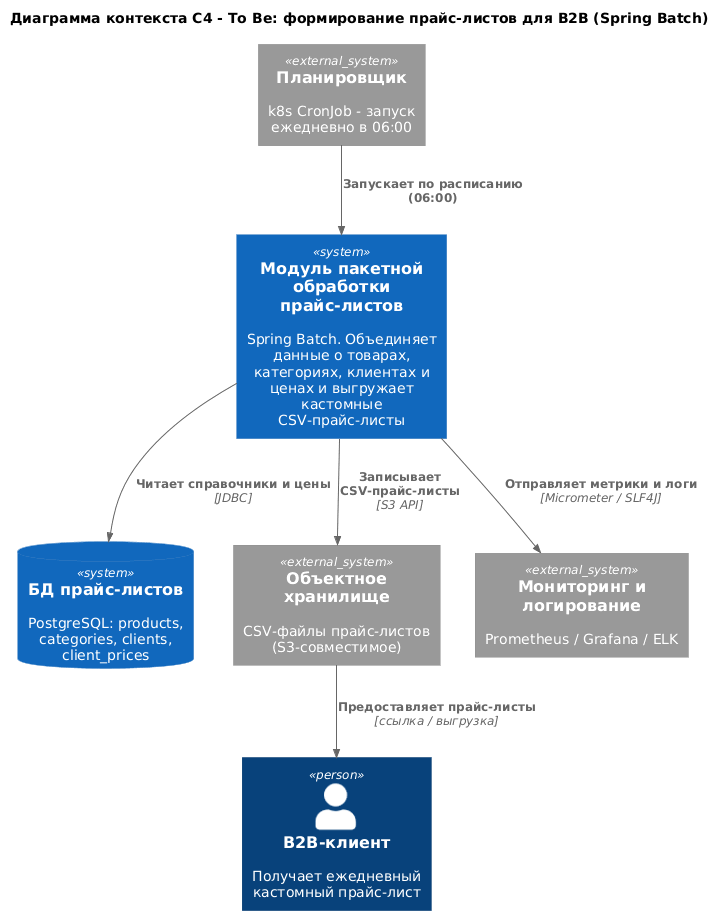

The diagram above was rendered by PlantUML. Its source (embedded in the PNG):
@startuml c4-context-to-be
!include <C4/C4_Context>

title Диаграмма контекста C4 - To Be: формирование прайс-листов для B2B (Spring Batch)

Person(b2b, "B2B-клиент", "Получает ежедневный кастомный прайс-лист")

System(batch, "Модуль пакетной обработки прайс-листов", "Spring Batch. Объединяет данные о товарах, категориях, клиентах и ценах и выгружает кастомные CSV-прайс-листы")

SystemDb(db, "БД прайс-листов", "PostgreSQL: products, categories, clients, client_prices")
System_Ext(storage, "Объектное хранилище", "CSV-файлы прайс-листов (S3-совместимое)")
System_Ext(sched, "Планировщик", "k8s CronJob - запуск ежедневно в 06:00")
System_Ext(mon, "Мониторинг и логирование", "Prometheus / Grafana / ELK")

Rel(sched, batch, "Запускает по расписанию (06:00)")
Rel(batch, db, "Читает справочники и цены", "JDBC")
Rel(batch, storage, "Записывает CSV-прайс-листы", "S3 API")
Rel(storage, b2b, "Предоставляет прайс-листы", "ссылка / выгрузка")
Rel(batch, mon, "Отправляет метрики и логи", "Micrometer / SLF4J")

@enduml